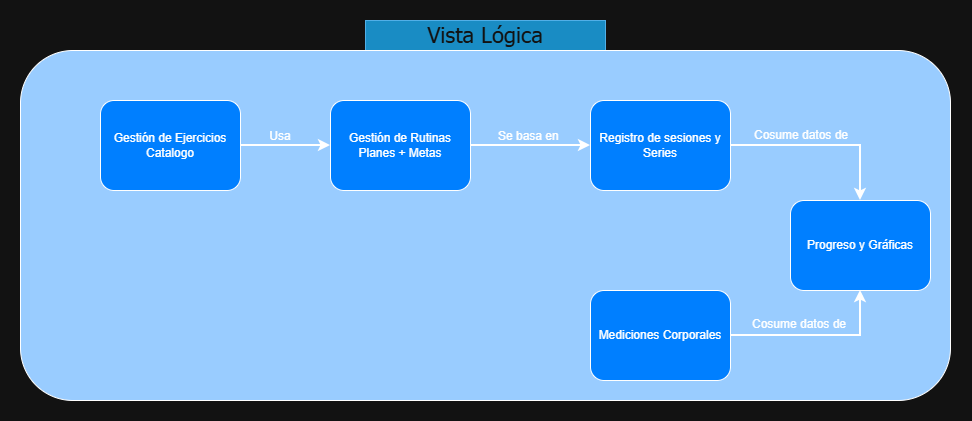

The diagram above was exported from draw.io. Its source (the exported page's mxGraphModel, read from the mxfile embedded in the PNG):
<mxGraphModel dx="1480" dy="857" grid="1" gridSize="10" guides="1" tooltips="1" connect="1" arrows="1" fold="1" page="1" pageScale="1" pageWidth="1169" pageHeight="827" math="0" shadow="0">
  <root>
    <mxCell id="0" />
    <mxCell id="1" parent="0" />
    <mxCell id="D4Iujs7srGw6XEXgDnng-2" parent="1" style="text;html=1;whiteSpace=wrap;strokeColor=#006EAF;fillColor=#1ba1e2;align=center;verticalAlign=middle;rounded=0;fontColor=#ffffff;" value="&lt;font style=&quot;font-size: 22px;&quot; face=&quot;Tahoma&quot;&gt;Vista Lógica&lt;/font&gt;" vertex="1">
      <mxGeometry height="30" width="240" x="465" y="120" as="geometry" />
    </mxCell>
    <mxCell id="D4Iujs7srGw6XEXgDnng-3" parent="1" style="rounded=1;whiteSpace=wrap;html=1;fillColor=light-dark(#FFFFFF,#99CCFF);" value="" vertex="1">
      <mxGeometry height="350" width="930" x="120" y="150" as="geometry" />
    </mxCell>
    <mxCell id="D4Iujs7srGw6XEXgDnng-10" edge="1" parent="1" source="D4Iujs7srGw6XEXgDnng-6" style="edgeStyle=orthogonalEdgeStyle;rounded=0;orthogonalLoop=1;jettySize=auto;html=1;strokeWidth=2;">
      <mxGeometry relative="1" as="geometry">
        <mxPoint x="430" y="245" as="targetPoint" />
      </mxGeometry>
    </mxCell>
    <mxCell id="D4Iujs7srGw6XEXgDnng-6" parent="1" style="rounded=1;whiteSpace=wrap;html=1;fillColor=light-dark(#FFFFFF,#007FFF);" value="Gestión de Ejercicios&lt;div&gt;Catalogo&lt;/div&gt;" vertex="1">
      <mxGeometry height="90" width="140" x="200" y="200" as="geometry" />
    </mxCell>
    <mxCell id="D4Iujs7srGw6XEXgDnng-15" edge="1" parent="1" source="D4Iujs7srGw6XEXgDnng-8" style="edgeStyle=orthogonalEdgeStyle;rounded=0;orthogonalLoop=1;jettySize=auto;html=1;strokeWidth=2;">
      <mxGeometry relative="1" as="geometry">
        <mxPoint x="690" y="245" as="targetPoint" />
      </mxGeometry>
    </mxCell>
    <mxCell id="D4Iujs7srGw6XEXgDnng-8" parent="1" style="rounded=1;whiteSpace=wrap;html=1;fillColor=light-dark(#FFFFFF,#007FFF);" value="Gestión de Rutinas&lt;div&gt;Planes + Metas&lt;/div&gt;" vertex="1">
      <mxGeometry height="90" width="140" x="430" y="200" as="geometry" />
    </mxCell>
    <mxCell id="D4Iujs7srGw6XEXgDnng-11" parent="1" style="text;html=1;whiteSpace=wrap;strokeColor=none;fillColor=none;align=center;verticalAlign=middle;rounded=0;" value="Usa" vertex="1">
      <mxGeometry height="30" width="60" x="350" y="221" as="geometry" />
    </mxCell>
    <mxCell id="D4Iujs7srGw6XEXgDnng-21" edge="1" parent="1" source="D4Iujs7srGw6XEXgDnng-12" style="edgeStyle=orthogonalEdgeStyle;rounded=0;orthogonalLoop=1;jettySize=auto;html=1;strokeWidth=2;" target="D4Iujs7srGw6XEXgDnng-18">
      <mxGeometry relative="1" as="geometry" />
    </mxCell>
    <mxCell id="D4Iujs7srGw6XEXgDnng-12" parent="1" style="rounded=1;whiteSpace=wrap;html=1;fillColor=light-dark(#FFFFFF,#007FFF);" value="Registro de sesiones y Series" vertex="1">
      <mxGeometry height="90" width="140" x="690" y="200" as="geometry" />
    </mxCell>
    <mxCell id="D4Iujs7srGw6XEXgDnng-16" parent="1" style="text;html=1;whiteSpace=wrap;strokeColor=none;fillColor=none;align=center;verticalAlign=middle;rounded=0;" value="Se basa en&amp;nbsp;" vertex="1">
      <mxGeometry height="30" width="80" x="590" y="221" as="geometry" />
    </mxCell>
    <mxCell id="D4Iujs7srGw6XEXgDnng-18" parent="1" style="rounded=1;whiteSpace=wrap;html=1;fillColor=light-dark(#FFFFFF,#007FFF);" value="Progreso y Gráficas" vertex="1">
      <mxGeometry height="90" width="140" x="890" y="300" as="geometry" />
    </mxCell>
    <mxCell id="D4Iujs7srGw6XEXgDnng-22" edge="1" parent="1" source="D4Iujs7srGw6XEXgDnng-19" style="edgeStyle=orthogonalEdgeStyle;rounded=0;orthogonalLoop=1;jettySize=auto;html=1;entryX=0.5;entryY=1;entryDx=0;entryDy=0;strokeWidth=2;" target="D4Iujs7srGw6XEXgDnng-18">
      <mxGeometry relative="1" as="geometry" />
    </mxCell>
    <mxCell id="D4Iujs7srGw6XEXgDnng-19" parent="1" style="rounded=1;whiteSpace=wrap;html=1;fillColor=light-dark(#FFFFFF,#007FFF);" value="Mediciones Corporales" vertex="1">
      <mxGeometry height="90" width="140" x="690" y="390" as="geometry" />
    </mxCell>
    <mxCell id="D4Iujs7srGw6XEXgDnng-23" parent="1" style="text;html=1;whiteSpace=wrap;strokeColor=none;fillColor=none;align=center;verticalAlign=middle;rounded=0;" value="Cosume datos de" vertex="1">
      <mxGeometry height="30" width="100" x="851" y="220" as="geometry" />
    </mxCell>
    <mxCell id="D4Iujs7srGw6XEXgDnng-24" parent="1" style="text;html=1;whiteSpace=wrap;strokeColor=none;fillColor=none;align=center;verticalAlign=middle;rounded=0;" value="Cosume datos de" vertex="1">
      <mxGeometry height="30" width="100" x="849" y="409" as="geometry" />
    </mxCell>
  </root>
</mxGraphModel>